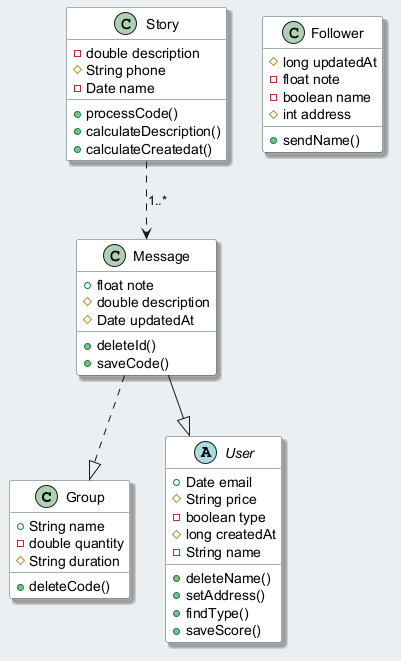

The diagram above was rendered by PlantUML. Its source (embedded in the PNG):
@startuml
skinparam backgroundColor #ECEFF1
skinparam classBackgroundColor #FFFFFF
skinparam classBorderColor #455A64
skinparam shadowing true
class Group {
  +String name
  -double quantity
  #String duration
  +deleteCode()
}
class Story {
  -double description
  #String phone
  -Date name
  +processCode()
  +calculateDescription()
  +calculateCreatedat()
}
class Follower {
  #long updatedAt
  -float note
  -boolean name
  #int address
  +sendName()
}
abstract class User {
  +Date email
  #String price
  -boolean type
  #long createdAt
  -String name
  +deleteName()
  +setAddress()
  +findType()
  +saveScore()
}
class Message {
  +float note
  #double description
  #Date updatedAt
  +deleteId()
  +saveCode()
}
Story ..> Message : "1..*"
Message --|> User
Message ..|> Group
@enduml